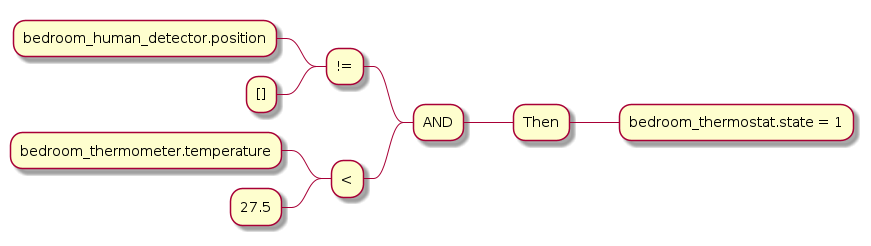

The diagram above was rendered by PlantUML. Its source (embedded in the PNG):
@startmindmap
+ Then
++ bedroom_thermostat.state = 1
-- AND
--- !=
---- bedroom_human_detector.position
---- []
--- <
---- bedroom_thermometer.temperature
---- 27.5
@endmindmap